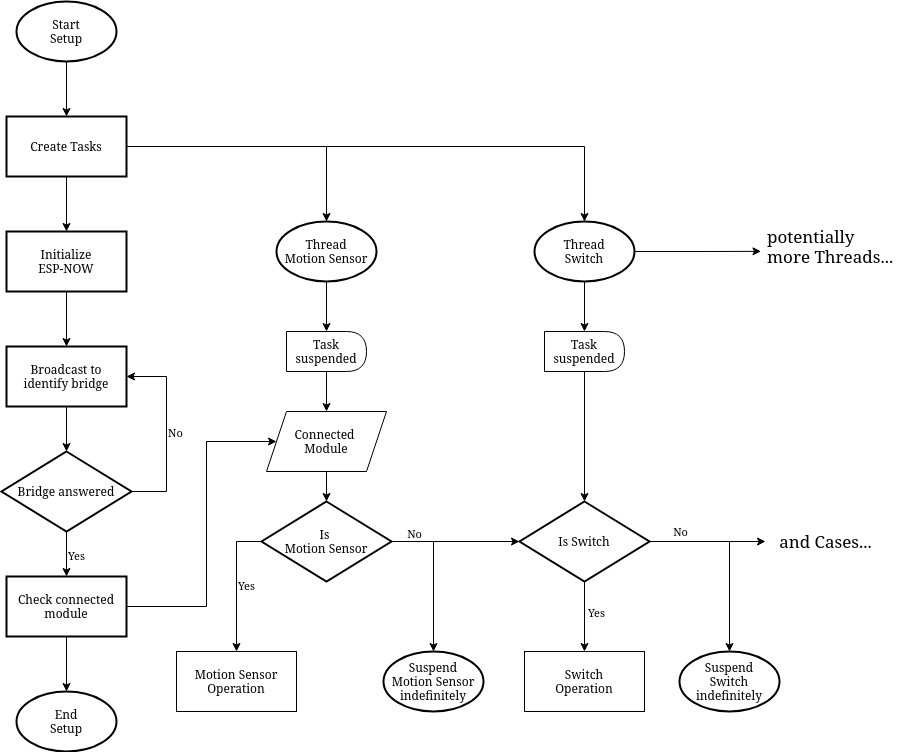

The diagram above was exported from draw.io. Its source (the exported page's mxGraphModel, read from the mxfile embedded in the PNG):
<mxGraphModel dx="1000" dy="618" grid="1" gridSize="10" guides="1" tooltips="1" connect="1" arrows="1" fold="1" page="1" pageScale="1" pageWidth="1100" pageHeight="1700" math="0" shadow="0">
  <root>
    <mxCell id="0" />
    <mxCell id="1" parent="0" />
    <mxCell id="V3txgo0GubKt0EgWRHVo-11" value="" style="edgeStyle=orthogonalEdgeStyle;rounded=0;orthogonalLoop=1;jettySize=auto;html=1;" parent="1" source="V3txgo0GubKt0EgWRHVo-12" target="V3txgo0GubKt0EgWRHVo-14" edge="1">
      <mxGeometry relative="1" as="geometry" />
    </mxCell>
    <mxCell id="V3txgo0GubKt0EgWRHVo-12" value="&lt;div&gt;Start&lt;/div&gt;&lt;div&gt;Setup&lt;/div&gt;" style="strokeWidth=2;html=1;shape=mxgraph.flowchart.start_1;whiteSpace=wrap;" parent="1" vertex="1">
      <mxGeometry x="150" y="80" width="100" height="60" as="geometry" />
    </mxCell>
    <mxCell id="V3txgo0GubKt0EgWRHVo-13" value="" style="edgeStyle=orthogonalEdgeStyle;rounded=0;orthogonalLoop=1;jettySize=auto;html=1;" parent="1" source="V3txgo0GubKt0EgWRHVo-14" target="V3txgo0GubKt0EgWRHVo-16" edge="1">
      <mxGeometry relative="1" as="geometry" />
    </mxCell>
    <mxCell id="V3txgo0GubKt0EgWRHVo-14" value="Create Tasks" style="whiteSpace=wrap;html=1;strokeWidth=2;" parent="1" vertex="1">
      <mxGeometry x="140" y="195" width="120" height="60" as="geometry" />
    </mxCell>
    <mxCell id="V3txgo0GubKt0EgWRHVo-15" value="" style="edgeStyle=orthogonalEdgeStyle;rounded=0;orthogonalLoop=1;jettySize=auto;html=1;" parent="1" source="V3txgo0GubKt0EgWRHVo-16" target="V3txgo0GubKt0EgWRHVo-18" edge="1">
      <mxGeometry relative="1" as="geometry" />
    </mxCell>
    <mxCell id="V3txgo0GubKt0EgWRHVo-16" value="Initialize&lt;div&gt;ESP-NOW&lt;/div&gt;" style="whiteSpace=wrap;html=1;strokeWidth=2;" parent="1" vertex="1">
      <mxGeometry x="140" y="310" width="120" height="60" as="geometry" />
    </mxCell>
    <mxCell id="V3txgo0GubKt0EgWRHVo-17" value="" style="edgeStyle=orthogonalEdgeStyle;rounded=0;orthogonalLoop=1;jettySize=auto;html=1;" parent="1" source="V3txgo0GubKt0EgWRHVo-18" target="V3txgo0GubKt0EgWRHVo-20" edge="1">
      <mxGeometry relative="1" as="geometry" />
    </mxCell>
    <mxCell id="V3txgo0GubKt0EgWRHVo-18" value="&lt;div&gt;Broadcast to&lt;/div&gt;&lt;div&gt;identify bridge&lt;/div&gt;" style="whiteSpace=wrap;html=1;strokeWidth=2;" parent="1" vertex="1">
      <mxGeometry x="140" y="425" width="120" height="60" as="geometry" />
    </mxCell>
    <mxCell id="V3txgo0GubKt0EgWRHVo-19" value="" style="edgeStyle=orthogonalEdgeStyle;rounded=0;orthogonalLoop=1;jettySize=auto;html=1;" parent="1" source="V3txgo0GubKt0EgWRHVo-20" target="V3txgo0GubKt0EgWRHVo-21" edge="1">
      <mxGeometry relative="1" as="geometry" />
    </mxCell>
    <mxCell id="V3txgo0GubKt0EgWRHVo-37" value="Yes" style="edgeLabel;html=1;align=left;verticalAlign=middle;resizable=0;points=[];labelPosition=right;verticalLabelPosition=middle;" parent="V3txgo0GubKt0EgWRHVo-19" vertex="1" connectable="0">
      <mxGeometry relative="1" as="geometry">
        <mxPoint as="offset" />
      </mxGeometry>
    </mxCell>
    <mxCell id="V3txgo0GubKt0EgWRHVo-23" style="edgeStyle=orthogonalEdgeStyle;rounded=0;orthogonalLoop=1;jettySize=auto;html=1;exitX=1;exitY=0.5;exitDx=0;exitDy=0;labelPosition=right;verticalLabelPosition=middle;align=left;verticalAlign=middle;fontStyle=0" parent="1" source="V3txgo0GubKt0EgWRHVo-20" target="V3txgo0GubKt0EgWRHVo-18" edge="1">
      <mxGeometry relative="1" as="geometry">
        <Array as="points">
          <mxPoint x="300" y="570" />
          <mxPoint x="300" y="455" />
        </Array>
      </mxGeometry>
    </mxCell>
    <mxCell id="V3txgo0GubKt0EgWRHVo-36" value="No" style="edgeLabel;html=1;align=left;verticalAlign=middle;resizable=0;points=[];labelPosition=right;verticalLabelPosition=middle;" parent="V3txgo0GubKt0EgWRHVo-23" vertex="1" connectable="0">
      <mxGeometry relative="1" as="geometry">
        <mxPoint as="offset" />
      </mxGeometry>
    </mxCell>
    <mxCell id="V3txgo0GubKt0EgWRHVo-20" value="Bridge answered" style="rhombus;whiteSpace=wrap;html=1;strokeWidth=2;" parent="1" vertex="1">
      <mxGeometry x="135" y="530" width="130" height="80" as="geometry" />
    </mxCell>
    <mxCell id="V3txgo0GubKt0EgWRHVo-42" style="edgeStyle=orthogonalEdgeStyle;rounded=0;orthogonalLoop=1;jettySize=auto;html=1;exitX=1;exitY=0.5;exitDx=0;exitDy=0;entryX=0;entryY=0.5;entryDx=0;entryDy=0;" parent="1" source="V3txgo0GubKt0EgWRHVo-21" target="V3txgo0GubKt0EgWRHVo-41" edge="1">
      <mxGeometry relative="1" as="geometry">
        <Array as="points">
          <mxPoint x="340" y="685" />
          <mxPoint x="340" y="520" />
        </Array>
      </mxGeometry>
    </mxCell>
    <mxCell id="V3txgo0GubKt0EgWRHVo-21" value="&lt;div&gt;Check connected&lt;/div&gt;&lt;div&gt;module&lt;/div&gt;" style="whiteSpace=wrap;html=1;strokeWidth=2;" parent="1" vertex="1">
      <mxGeometry x="140" y="655" width="120" height="60" as="geometry" />
    </mxCell>
    <mxCell id="V3txgo0GubKt0EgWRHVo-34" style="edgeStyle=orthogonalEdgeStyle;rounded=0;orthogonalLoop=1;jettySize=auto;html=1;exitX=0.5;exitY=1;exitDx=0;exitDy=0;exitPerimeter=0;entryX=0.5;entryY=0;entryDx=0;entryDy=0;" parent="1" source="V3txgo0GubKt0EgWRHVo-26" target="V3txgo0GubKt0EgWRHVo-30" edge="1">
      <mxGeometry relative="1" as="geometry" />
    </mxCell>
    <mxCell id="V3txgo0GubKt0EgWRHVo-26" value="&lt;div&gt;Thread&lt;/div&gt;&lt;div&gt;Motion Sensor&lt;/div&gt;" style="strokeWidth=2;html=1;shape=mxgraph.flowchart.start_1;whiteSpace=wrap;" parent="1" vertex="1">
      <mxGeometry x="410" y="300" width="100" height="60" as="geometry" />
    </mxCell>
    <mxCell id="V3txgo0GubKt0EgWRHVo-35" style="edgeStyle=orthogonalEdgeStyle;rounded=0;orthogonalLoop=1;jettySize=auto;html=1;exitX=0.5;exitY=1;exitDx=0;exitDy=0;exitPerimeter=0;" parent="1" source="V3txgo0GubKt0EgWRHVo-27" target="V3txgo0GubKt0EgWRHVo-31" edge="1">
      <mxGeometry relative="1" as="geometry" />
    </mxCell>
    <mxCell id="V3txgo0GubKt0EgWRHVo-27" value="&lt;div&gt;Thread&lt;/div&gt;&lt;div&gt;Switch&lt;/div&gt;" style="strokeWidth=2;html=1;shape=mxgraph.flowchart.start_1;whiteSpace=wrap;" parent="1" vertex="1">
      <mxGeometry x="668" y="300" width="100" height="60" as="geometry" />
    </mxCell>
    <mxCell id="V3txgo0GubKt0EgWRHVo-28" style="edgeStyle=orthogonalEdgeStyle;rounded=0;orthogonalLoop=1;jettySize=auto;html=1;exitX=1;exitY=0.5;exitDx=0;exitDy=0;entryX=0.5;entryY=0;entryDx=0;entryDy=0;entryPerimeter=0;" parent="1" source="V3txgo0GubKt0EgWRHVo-14" target="V3txgo0GubKt0EgWRHVo-26" edge="1">
      <mxGeometry relative="1" as="geometry" />
    </mxCell>
    <mxCell id="V3txgo0GubKt0EgWRHVo-29" style="edgeStyle=orthogonalEdgeStyle;rounded=0;orthogonalLoop=1;jettySize=auto;html=1;exitX=1;exitY=0.5;exitDx=0;exitDy=0;entryX=0.5;entryY=0;entryDx=0;entryDy=0;entryPerimeter=0;" parent="1" source="V3txgo0GubKt0EgWRHVo-14" target="V3txgo0GubKt0EgWRHVo-27" edge="1">
      <mxGeometry relative="1" as="geometry" />
    </mxCell>
    <mxCell id="V3txgo0GubKt0EgWRHVo-43" style="edgeStyle=orthogonalEdgeStyle;rounded=0;orthogonalLoop=1;jettySize=auto;html=1;exitX=0.5;exitY=1;exitDx=0;exitDy=0;entryX=0.5;entryY=0;entryDx=0;entryDy=0;" parent="1" source="V3txgo0GubKt0EgWRHVo-30" target="V3txgo0GubKt0EgWRHVo-41" edge="1">
      <mxGeometry relative="1" as="geometry" />
    </mxCell>
    <mxCell id="V3txgo0GubKt0EgWRHVo-30" value="&lt;div&gt;Task&lt;/div&gt;&lt;div&gt;suspended&lt;/div&gt;" style="shape=delay;whiteSpace=wrap;html=1;" parent="1" vertex="1">
      <mxGeometry x="420" y="410" width="80" height="40" as="geometry" />
    </mxCell>
    <mxCell id="V3txgo0GubKt0EgWRHVo-57" style="edgeStyle=orthogonalEdgeStyle;rounded=0;orthogonalLoop=1;jettySize=auto;html=1;exitX=0.5;exitY=1;exitDx=0;exitDy=0;" parent="1" source="V3txgo0GubKt0EgWRHVo-31" target="V3txgo0GubKt0EgWRHVo-55" edge="1">
      <mxGeometry relative="1" as="geometry" />
    </mxCell>
    <mxCell id="V3txgo0GubKt0EgWRHVo-31" value="&lt;div&gt;Task&lt;/div&gt;&lt;div&gt;suspended&lt;/div&gt;" style="shape=delay;whiteSpace=wrap;html=1;" parent="1" vertex="1">
      <mxGeometry x="678" y="410" width="80" height="40" as="geometry" />
    </mxCell>
    <mxCell id="V3txgo0GubKt0EgWRHVo-32" value="&lt;div&gt;End&lt;/div&gt;Setup" style="strokeWidth=2;html=1;shape=mxgraph.flowchart.start_1;whiteSpace=wrap;" parent="1" vertex="1">
      <mxGeometry x="150" y="770" width="100" height="60" as="geometry" />
    </mxCell>
    <mxCell id="V3txgo0GubKt0EgWRHVo-33" style="edgeStyle=orthogonalEdgeStyle;rounded=0;orthogonalLoop=1;jettySize=auto;html=1;exitX=0.5;exitY=1;exitDx=0;exitDy=0;entryX=0.5;entryY=0;entryDx=0;entryDy=0;entryPerimeter=0;" parent="1" source="V3txgo0GubKt0EgWRHVo-21" target="V3txgo0GubKt0EgWRHVo-32" edge="1">
      <mxGeometry relative="1" as="geometry" />
    </mxCell>
    <mxCell id="V3txgo0GubKt0EgWRHVo-48" style="edgeStyle=orthogonalEdgeStyle;rounded=0;orthogonalLoop=1;jettySize=auto;html=1;exitX=0.5;exitY=1;exitDx=0;exitDy=0;entryX=0.5;entryY=0;entryDx=0;entryDy=0;" parent="1" source="V3txgo0GubKt0EgWRHVo-41" target="V3txgo0GubKt0EgWRHVo-44" edge="1">
      <mxGeometry relative="1" as="geometry" />
    </mxCell>
    <mxCell id="V3txgo0GubKt0EgWRHVo-41" value="&lt;div&gt;Connected&amp;nbsp;&lt;/div&gt;&lt;div&gt;Module&lt;/div&gt;" style="shape=parallelogram;perimeter=parallelogramPerimeter;whiteSpace=wrap;html=1;fixedSize=1;" parent="1" vertex="1">
      <mxGeometry x="400" y="490" width="120" height="60" as="geometry" />
    </mxCell>
    <mxCell id="V3txgo0GubKt0EgWRHVo-53" style="edgeStyle=orthogonalEdgeStyle;rounded=0;orthogonalLoop=1;jettySize=auto;html=1;exitX=0;exitY=0.5;exitDx=0;exitDy=0;entryX=0.5;entryY=0;entryDx=0;entryDy=0;" parent="1" source="V3txgo0GubKt0EgWRHVo-44" target="V3txgo0GubKt0EgWRHVo-49" edge="1">
      <mxGeometry relative="1" as="geometry" />
    </mxCell>
    <mxCell id="V3txgo0GubKt0EgWRHVo-54" value="Yes" style="edgeLabel;html=1;align=left;verticalAlign=middle;resizable=0;points=[];labelPosition=right;verticalLabelPosition=middle;" parent="V3txgo0GubKt0EgWRHVo-53" vertex="1" connectable="0">
      <mxGeometry relative="1" as="geometry">
        <mxPoint as="offset" />
      </mxGeometry>
    </mxCell>
    <mxCell id="V3txgo0GubKt0EgWRHVo-56" value="" style="edgeStyle=orthogonalEdgeStyle;rounded=0;orthogonalLoop=1;jettySize=auto;html=1;" parent="1" source="V3txgo0GubKt0EgWRHVo-44" target="V3txgo0GubKt0EgWRHVo-55" edge="1">
      <mxGeometry relative="1" as="geometry" />
    </mxCell>
    <mxCell id="V3txgo0GubKt0EgWRHVo-71" value="No" style="edgeLabel;html=1;align=center;verticalAlign=bottom;resizable=0;points=[];labelPosition=center;verticalLabelPosition=top;" parent="V3txgo0GubKt0EgWRHVo-56" vertex="1" connectable="0">
      <mxGeometry relative="1" as="geometry">
        <mxPoint x="-42" as="offset" />
      </mxGeometry>
    </mxCell>
    <mxCell id="V3txgo0GubKt0EgWRHVo-44" value="&lt;div&gt;Is&amp;nbsp;&lt;/div&gt;&lt;div&gt;Motion Sensor&lt;/div&gt;" style="rhombus;whiteSpace=wrap;html=1;strokeWidth=2;" parent="1" vertex="1">
      <mxGeometry x="395" y="580" width="130" height="80" as="geometry" />
    </mxCell>
    <mxCell id="V3txgo0GubKt0EgWRHVo-49" value="&lt;div&gt;Motion Sensor&lt;/div&gt;&lt;div&gt;Operation&lt;/div&gt;" style="rounded=0;whiteSpace=wrap;html=1;" parent="1" vertex="1">
      <mxGeometry x="310" y="730" width="120" height="60" as="geometry" />
    </mxCell>
    <mxCell id="V3txgo0GubKt0EgWRHVo-59" style="edgeStyle=orthogonalEdgeStyle;rounded=0;orthogonalLoop=1;jettySize=auto;html=1;exitX=0.5;exitY=1;exitDx=0;exitDy=0;" parent="1" source="V3txgo0GubKt0EgWRHVo-55" target="V3txgo0GubKt0EgWRHVo-58" edge="1">
      <mxGeometry relative="1" as="geometry" />
    </mxCell>
    <mxCell id="V3txgo0GubKt0EgWRHVo-73" value="Yes" style="edgeLabel;html=1;align=left;verticalAlign=middle;resizable=0;points=[];labelPosition=right;verticalLabelPosition=middle;" parent="V3txgo0GubKt0EgWRHVo-59" vertex="1" connectable="0">
      <mxGeometry x="-0.1469" y="2" relative="1" as="geometry">
        <mxPoint as="offset" />
      </mxGeometry>
    </mxCell>
    <mxCell id="V3txgo0GubKt0EgWRHVo-68" style="edgeStyle=orthogonalEdgeStyle;rounded=0;orthogonalLoop=1;jettySize=auto;html=1;exitX=1;exitY=0.5;exitDx=0;exitDy=0;" parent="1" source="V3txgo0GubKt0EgWRHVo-55" target="V3txgo0GubKt0EgWRHVo-61" edge="1">
      <mxGeometry relative="1" as="geometry" />
    </mxCell>
    <mxCell id="V3txgo0GubKt0EgWRHVo-55" value="Is Switch" style="rhombus;whiteSpace=wrap;html=1;strokeWidth=2;" parent="1" vertex="1">
      <mxGeometry x="653" y="580" width="130" height="80" as="geometry" />
    </mxCell>
    <mxCell id="V3txgo0GubKt0EgWRHVo-58" value="&lt;div&gt;Switch&lt;/div&gt;&lt;div&gt;Operation&lt;/div&gt;" style="rounded=0;whiteSpace=wrap;html=1;" parent="1" vertex="1">
      <mxGeometry x="658" y="730" width="120" height="60" as="geometry" />
    </mxCell>
    <mxCell id="V3txgo0GubKt0EgWRHVo-60" value="&lt;div&gt;&lt;font style=&quot;font-size: 17px;&quot;&gt;potentially&lt;/font&gt;&lt;/div&gt;&lt;div&gt;&lt;font style=&quot;font-size: 17px;&quot;&gt;more Threads...&lt;/font&gt;&lt;/div&gt;" style="text;html=1;align=left;verticalAlign=middle;resizable=0;points=[];autosize=1;strokeColor=none;fillColor=none;" parent="1" vertex="1">
      <mxGeometry x="899" y="300" width="150" height="50" as="geometry" />
    </mxCell>
    <mxCell id="V3txgo0GubKt0EgWRHVo-61" value="&lt;font style=&quot;font-size: 17px;&quot;&gt;and Cases...&lt;/font&gt;" style="text;html=1;align=center;verticalAlign=middle;resizable=0;points=[];autosize=1;strokeColor=none;fillColor=none;" parent="1" vertex="1">
      <mxGeometry x="899" y="605" width="120" height="30" as="geometry" />
    </mxCell>
    <mxCell id="V3txgo0GubKt0EgWRHVo-64" value="&lt;div&gt;Suspend&lt;/div&gt;&lt;div&gt;Motion Sensor&lt;/div&gt;&lt;div&gt;indefinitely&lt;/div&gt;" style="strokeWidth=2;html=1;shape=mxgraph.flowchart.start_1;whiteSpace=wrap;" parent="1" vertex="1">
      <mxGeometry x="517" y="730" width="100" height="60" as="geometry" />
    </mxCell>
    <mxCell id="V3txgo0GubKt0EgWRHVo-65" style="edgeStyle=orthogonalEdgeStyle;rounded=0;orthogonalLoop=1;jettySize=auto;html=1;exitX=1;exitY=0.5;exitDx=0;exitDy=0;entryX=0.5;entryY=0;entryDx=0;entryDy=0;entryPerimeter=0;" parent="1" source="V3txgo0GubKt0EgWRHVo-44" target="V3txgo0GubKt0EgWRHVo-64" edge="1">
      <mxGeometry relative="1" as="geometry" />
    </mxCell>
    <mxCell id="V3txgo0GubKt0EgWRHVo-66" value="&lt;div&gt;Suspend&lt;/div&gt;&lt;div&gt;Switch&lt;/div&gt;&lt;div&gt;indefinitely&lt;/div&gt;" style="strokeWidth=2;html=1;shape=mxgraph.flowchart.start_1;whiteSpace=wrap;" parent="1" vertex="1">
      <mxGeometry x="813" y="730" width="100" height="60" as="geometry" />
    </mxCell>
    <mxCell id="V3txgo0GubKt0EgWRHVo-67" style="edgeStyle=orthogonalEdgeStyle;rounded=0;orthogonalLoop=1;jettySize=auto;html=1;exitX=1;exitY=0.5;exitDx=0;exitDy=0;entryX=0.5;entryY=0;entryDx=0;entryDy=0;entryPerimeter=0;" parent="1" source="V3txgo0GubKt0EgWRHVo-55" target="V3txgo0GubKt0EgWRHVo-66" edge="1">
      <mxGeometry relative="1" as="geometry" />
    </mxCell>
    <mxCell id="V3txgo0GubKt0EgWRHVo-74" value="No" style="edgeLabel;html=1;align=center;verticalAlign=bottom;resizable=0;points=[];labelPosition=center;verticalLabelPosition=top;" parent="V3txgo0GubKt0EgWRHVo-67" vertex="1" connectable="0">
      <mxGeometry x="-0.6752" y="2" relative="1" as="geometry">
        <mxPoint x="-1" as="offset" />
      </mxGeometry>
    </mxCell>
    <mxCell id="V3txgo0GubKt0EgWRHVo-70" style="edgeStyle=orthogonalEdgeStyle;rounded=0;orthogonalLoop=1;jettySize=auto;html=1;exitX=1;exitY=0.5;exitDx=0;exitDy=0;exitPerimeter=0;entryX=-0.03;entryY=0.597;entryDx=0;entryDy=0;entryPerimeter=0;" parent="1" source="V3txgo0GubKt0EgWRHVo-27" target="V3txgo0GubKt0EgWRHVo-60" edge="1">
      <mxGeometry relative="1" as="geometry" />
    </mxCell>
  </root>
</mxGraphModel>